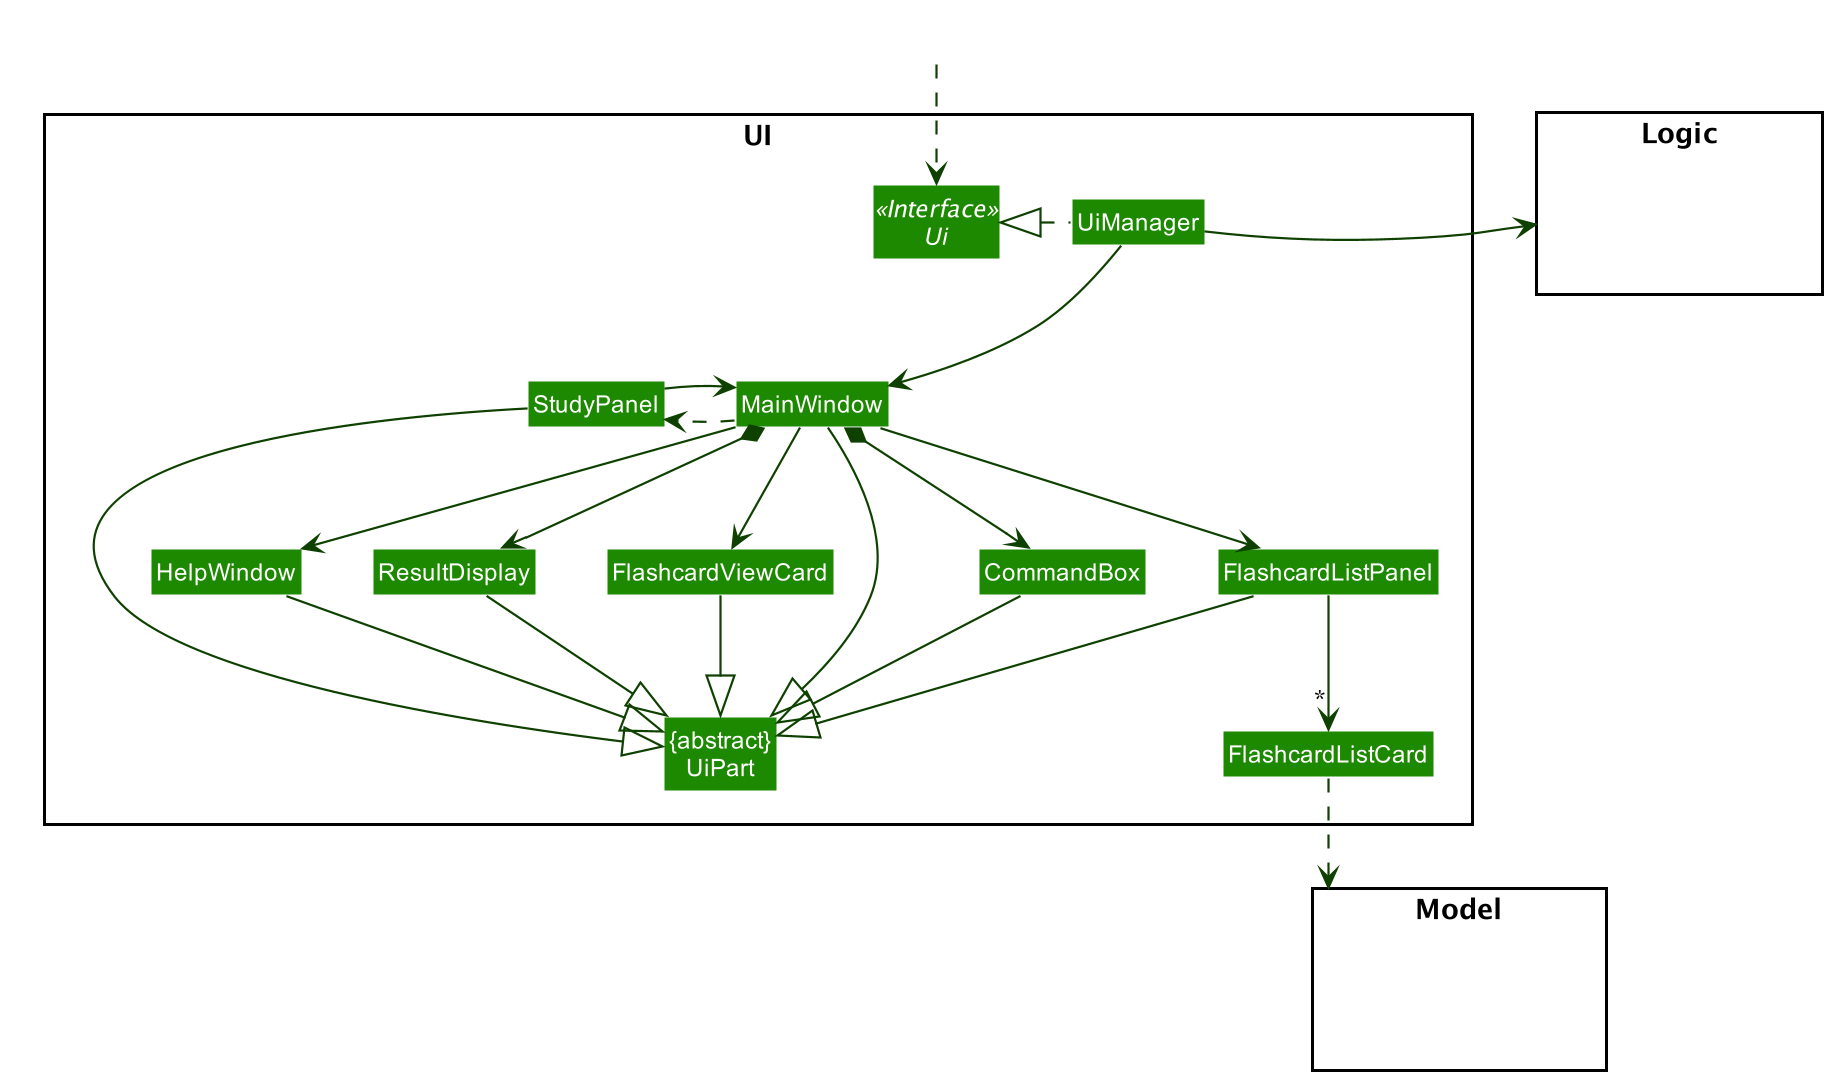

The diagram above was rendered by PlantUML. Its source (embedded in the PNG):
@startuml








skinparam BackgroundColor #FFFFFFF

skinparam Shadowing false

skinparam Class {
    FontColor #FFFFFF
    BorderThickness 1
    BorderColor #FFFFFF
    StereotypeFontColor #FFFFFF
    FontName Arial
}

skinparam Actor {
    BorderColor #000000
    Color #000000
    FontName Arial
}

skinparam Sequence {
    MessageAlign center
    BoxFontSize 15
    BoxPadding 0
    BoxFontColor #FFFFFF
    FontName Arial
}

skinparam Participant {
    FontColor #FFFFFFF
    Padding 20
}

skinparam MinClassWidth 50
skinparam ParticipantPadding 10
skinparam Shadowing false
skinparam DefaultTextAlignment center
skinparam packageStyle Rectangle

hide footbox
hide members
hide circle
skinparam arrowThickness 1.1
skinparam arrowColor #0E4100
skinparam classBackgroundColor #1D8900

package UI <<Rectangle>>{
Interface Ui <<Interface>>
Class "{abstract}\nUiPart" as UiPart
Class UiManager
Class MainWindow
Class HelpWindow
Class ResultDisplay
Class CommandBox
Class FlashcardListPanel
Class FlashcardListCard
Class FlashcardViewCard
Class StudyPanel

}

package Model <<Rectangle>> {
Class HiddenModel #FFFFFF
}

package Logic <<Rectangle>> {
Class HiddenLogic #FFFFFF
}

Class HiddenOutside #FFFFFF
HiddenOutside ..> Ui
UiManager .left.|> Ui
UiManager -right-> Logic
UiManager -down-> MainWindow

MainWindow -down-> FlashcardListPanel
MainWindow *-down-> ResultDisplay
MainWindow *-down-> CommandBox
FlashcardListPanel -down-> "*" FlashcardListCard
MainWindow -down-> FlashcardViewCard
MainWindow -down-> HelpWindow
MainWindow .down> StudyPanel
StudyPanel --> MainWindow

HelpWindow --|> UiPart
ResultDisplay --|> UiPart
FlashcardListPanel --|> UiPart
FlashcardViewCard --|> UiPart
StudyPanel --|> UiPart
CommandBox --|> UiPart
MainWindow -down-|> UiPart

FlashcardListCard ..> Model


CommandBox -[hidden]left-> ResultDisplay
ResultDisplay -[hidden]left-> HelpWindow
FlashcardListPanel -[hidden]left-> FlashcardViewCard

@enduml